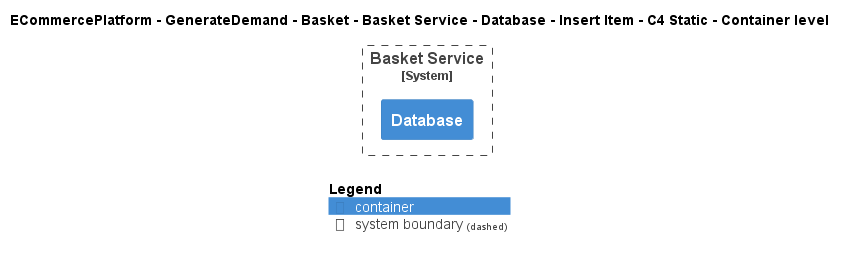

The diagram above was rendered by PlantUML. Its source (embedded in the PNG):
@startuml
!include ..\..\..\..\..\..\..\..\..\.c4s\C4_Container.puml

AddElementTag("c4interflow:lifecycle:new", $bgColor=green, $fontColor=#ffffff, $borderColor=green, $shadowing="False")
AddElementTag("c4interflow:lifecycle:changed", $bgColor=orange, $fontColor=#ffffff, $borderColor=orange, $shadowing="False")
AddElementTag("c4interflow:lifecycle:removed", $bgColor=red, $fontColor=#ffffff, $borderColor=red, $shadowing="False")

AddRelTag("c4interflow:lifecycle:new", $textColor=green, $lineColor=green)
AddRelTag("c4interflow:lifecycle:changed", $textColor=orange, $lineColor=orange)
AddRelTag("c4interflow:lifecycle:removed", $textColor=red, $lineColor=red)

SHOW_PERSON_PORTRAIT()
LAYOUT_TOP_DOWN()

skinparam linetype polyline

title ECommercePlatform - GenerateDemand - Basket - Basket Service - Database - Insert Item - C4 Static - Container level


System_Boundary(ECommercePlatform.GenerateDemand.Basket.SoftwareSystems.BasketService, "Basket Service") {
    Container(ECommercePlatform.GenerateDemand.Basket.SoftwareSystems.BasketService.Containers.Database, "Database", "", "")
}



SHOW_LEGEND()
@enduml